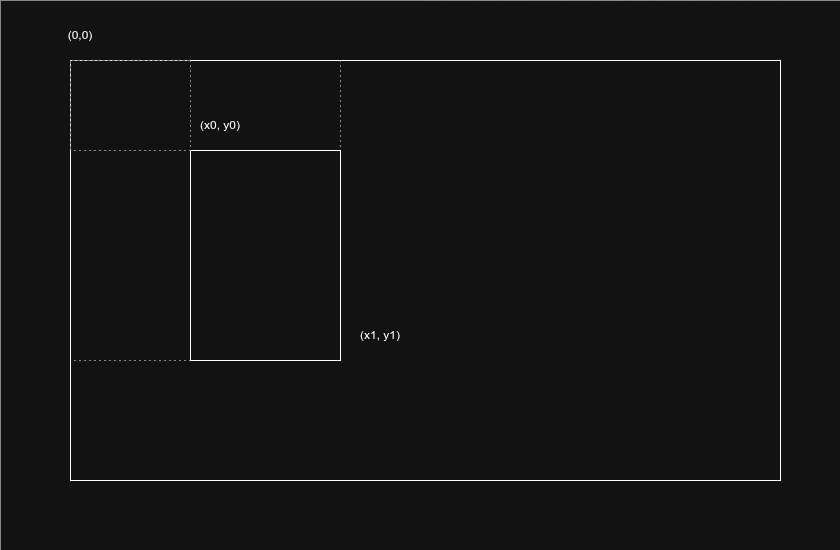

The diagram above was exported from draw.io. Its source (the exported page's mxGraphModel, read from the mxfile embedded in the PNG):
<mxGraphModel dx="1643" dy="864" grid="1" gridSize="10" guides="1" tooltips="1" connect="1" arrows="1" fold="1" page="1" pageScale="1" pageWidth="1100" pageHeight="850" math="0" shadow="0">
  <root>
    <mxCell id="0" />
    <mxCell id="1" parent="0" />
    <mxCell id="jNR31vhBOoTZJoF9p1Ye-1" parent="1" style="rounded=0;whiteSpace=wrap;html=1;strokeColor=none;" value="" vertex="1">
      <mxGeometry height="550" width="840" x="120" y="80" as="geometry" />
    </mxCell>
    <mxCell id="jNR31vhBOoTZJoF9p1Ye-2" parent="1" style="rounded=0;whiteSpace=wrap;html=1;" value="" vertex="1">
      <mxGeometry height="420" width="710" x="190" y="140" as="geometry" />
    </mxCell>
    <mxCell id="jNR31vhBOoTZJoF9p1Ye-3" parent="1" style="text;html=1;whiteSpace=wrap;strokeColor=none;fillColor=none;align=center;verticalAlign=middle;rounded=0;" value="(0,0)" vertex="1">
      <mxGeometry height="30" width="60" x="170" y="100" as="geometry" />
    </mxCell>
    <mxCell id="jNR31vhBOoTZJoF9p1Ye-4" parent="1" style="rounded=0;whiteSpace=wrap;html=1;" value="" vertex="1">
      <mxGeometry height="210" width="150" x="310" y="230" as="geometry" />
    </mxCell>
    <mxCell id="jNR31vhBOoTZJoF9p1Ye-5" parent="1" style="text;html=1;whiteSpace=wrap;strokeColor=none;fillColor=none;align=center;verticalAlign=middle;rounded=0;" value="(x0, y0)" vertex="1">
      <mxGeometry height="30" width="60" x="310" y="190" as="geometry" />
    </mxCell>
    <mxCell id="jNR31vhBOoTZJoF9p1Ye-6" parent="1" style="text;html=1;whiteSpace=wrap;strokeColor=none;fillColor=none;align=center;verticalAlign=middle;rounded=0;" value="(x1, y1)" vertex="1">
      <mxGeometry height="30" width="60" x="470" y="400" as="geometry" />
    </mxCell>
    <mxCell id="jNR31vhBOoTZJoF9p1Ye-7" parent="1" style="rounded=0;whiteSpace=wrap;html=1;dashed=1;dashPattern=1 4;" value="" vertex="1">
      <mxGeometry height="90" width="120" x="190" y="140" as="geometry" />
    </mxCell>
    <mxCell id="jNR31vhBOoTZJoF9p1Ye-8" parent="1" style="rounded=0;whiteSpace=wrap;html=1;fillColor=none;dashed=1;dashPattern=1 4;" value="" vertex="1">
      <mxGeometry height="300" width="270" x="190" y="140" as="geometry" />
    </mxCell>
  </root>
</mxGraphModel>